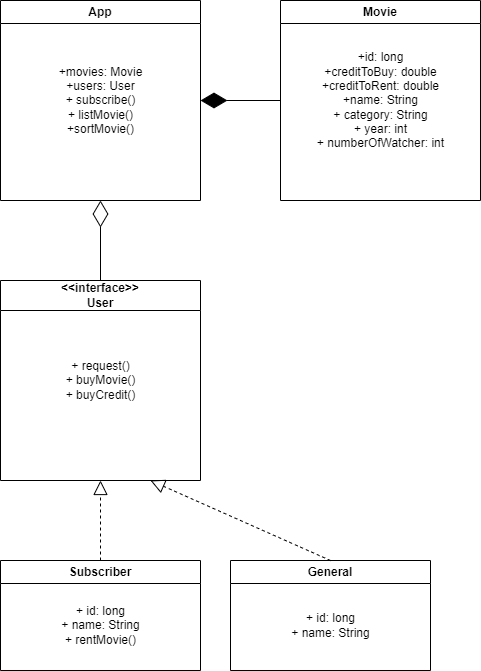

The diagram above was exported from draw.io. Its source (the exported page's mxGraphModel, read from the mxfile embedded in the PNG):
<mxGraphModel dx="1038" dy="547" grid="1" gridSize="10" guides="1" tooltips="1" connect="1" arrows="1" fold="1" page="1" pageScale="1" pageWidth="827" pageHeight="1169" math="0" shadow="0">
  <root>
    <mxCell id="0" />
    <mxCell id="1" parent="0" />
    <mxCell id="nlrRXR61VOkG4d7gIq_C-1" value="App" style="swimlane;whiteSpace=wrap;html=1;" vertex="1" parent="1">
      <mxGeometry x="40" y="40" width="200" height="200" as="geometry" />
    </mxCell>
    <mxCell id="nlrRXR61VOkG4d7gIq_C-13" value="+movies: Movie&lt;br&gt;+users: User&lt;br&gt;+ subscribe()&lt;br&gt;+ listMovie()&lt;br&gt;+sortMovie()" style="text;html=1;align=center;verticalAlign=middle;resizable=0;points=[];autosize=1;strokeColor=none;fillColor=none;" vertex="1" parent="nlrRXR61VOkG4d7gIq_C-1">
      <mxGeometry x="45" y="55" width="110" height="90" as="geometry" />
    </mxCell>
    <mxCell id="nlrRXR61VOkG4d7gIq_C-2" value="Movie" style="swimlane;whiteSpace=wrap;html=1;" vertex="1" parent="1">
      <mxGeometry x="320" y="40" width="200" height="200" as="geometry" />
    </mxCell>
    <mxCell id="nlrRXR61VOkG4d7gIq_C-14" value="+id: long&lt;br&gt;+creditToBuy: double&lt;br&gt;+creditToRent: double&lt;br&gt;+name: String&lt;br&gt;+ category: String&lt;br&gt;+ year: int&lt;br&gt;+ numberOfWatcher: int" style="text;html=1;align=center;verticalAlign=middle;resizable=0;points=[];autosize=1;strokeColor=none;fillColor=none;" vertex="1" parent="nlrRXR61VOkG4d7gIq_C-2">
      <mxGeometry x="25" y="45" width="150" height="110" as="geometry" />
    </mxCell>
    <mxCell id="nlrRXR61VOkG4d7gIq_C-4" value="Subscriber" style="swimlane;whiteSpace=wrap;html=1;" vertex="1" parent="1">
      <mxGeometry x="40" y="600" width="200" height="110" as="geometry" />
    </mxCell>
    <mxCell id="nlrRXR61VOkG4d7gIq_C-16" value="+ id: long&lt;br&gt;+ name: String&lt;br&gt;+ rentMovie()" style="text;html=1;align=center;verticalAlign=middle;resizable=0;points=[];autosize=1;strokeColor=none;fillColor=none;" vertex="1" parent="nlrRXR61VOkG4d7gIq_C-4">
      <mxGeometry x="50" y="35" width="100" height="60" as="geometry" />
    </mxCell>
    <mxCell id="nlrRXR61VOkG4d7gIq_C-5" value="General" style="swimlane;whiteSpace=wrap;html=1;" vertex="1" parent="1">
      <mxGeometry x="270" y="600" width="200" height="110" as="geometry" />
    </mxCell>
    <mxCell id="nlrRXR61VOkG4d7gIq_C-17" value="+ id: long&lt;br&gt;+ name: String" style="text;html=1;align=center;verticalAlign=middle;resizable=0;points=[];autosize=1;strokeColor=none;fillColor=none;" vertex="1" parent="nlrRXR61VOkG4d7gIq_C-5">
      <mxGeometry x="50" y="45" width="100" height="40" as="geometry" />
    </mxCell>
    <mxCell id="nlrRXR61VOkG4d7gIq_C-12" value="&amp;lt;&amp;lt;interface&amp;gt;&amp;gt;&lt;br&gt;User" style="swimlane;whiteSpace=wrap;html=1;startSize=30;" vertex="1" parent="1">
      <mxGeometry x="40" y="320" width="200" height="200" as="geometry">
        <mxRectangle x="160" y="270" width="120" height="40" as="alternateBounds" />
      </mxGeometry>
    </mxCell>
    <mxCell id="nlrRXR61VOkG4d7gIq_C-15" value="+ request()&lt;br&gt;+ buyMovie()&lt;br&gt;+ buyCredit()" style="text;html=1;align=center;verticalAlign=middle;resizable=0;points=[];autosize=1;strokeColor=none;fillColor=none;" vertex="1" parent="nlrRXR61VOkG4d7gIq_C-12">
      <mxGeometry x="55" y="70" width="90" height="60" as="geometry" />
    </mxCell>
    <mxCell id="nlrRXR61VOkG4d7gIq_C-19" value="" style="endArrow=block;dashed=1;endFill=0;endSize=12;html=1;rounded=0;exitX=0.5;exitY=0;exitDx=0;exitDy=0;entryX=0.5;entryY=1;entryDx=0;entryDy=0;" edge="1" parent="1" source="nlrRXR61VOkG4d7gIq_C-4" target="nlrRXR61VOkG4d7gIq_C-12">
      <mxGeometry width="160" relative="1" as="geometry">
        <mxPoint x="450" y="470" as="sourcePoint" />
        <mxPoint x="610" y="470" as="targetPoint" />
      </mxGeometry>
    </mxCell>
    <mxCell id="nlrRXR61VOkG4d7gIq_C-20" value="" style="endArrow=block;dashed=1;endFill=0;endSize=12;html=1;rounded=0;exitX=0.5;exitY=0;exitDx=0;exitDy=0;entryX=0.75;entryY=1;entryDx=0;entryDy=0;" edge="1" parent="1" source="nlrRXR61VOkG4d7gIq_C-5" target="nlrRXR61VOkG4d7gIq_C-12">
      <mxGeometry width="160" relative="1" as="geometry">
        <mxPoint x="450" y="470" as="sourcePoint" />
        <mxPoint x="610" y="470" as="targetPoint" />
      </mxGeometry>
    </mxCell>
    <mxCell id="nlrRXR61VOkG4d7gIq_C-21" value="" style="endArrow=diamondThin;endFill=1;endSize=24;html=1;rounded=0;entryX=1;entryY=0.5;entryDx=0;entryDy=0;exitX=0;exitY=0.5;exitDx=0;exitDy=0;" edge="1" parent="1" source="nlrRXR61VOkG4d7gIq_C-2" target="nlrRXR61VOkG4d7gIq_C-1">
      <mxGeometry width="160" relative="1" as="geometry">
        <mxPoint x="450" y="270" as="sourcePoint" />
        <mxPoint x="610" y="270" as="targetPoint" />
      </mxGeometry>
    </mxCell>
    <mxCell id="nlrRXR61VOkG4d7gIq_C-22" value="" style="endArrow=diamondThin;endFill=0;endSize=24;html=1;rounded=0;entryX=0.5;entryY=1;entryDx=0;entryDy=0;exitX=0.5;exitY=0;exitDx=0;exitDy=0;" edge="1" parent="1" source="nlrRXR61VOkG4d7gIq_C-12" target="nlrRXR61VOkG4d7gIq_C-1">
      <mxGeometry width="160" relative="1" as="geometry">
        <mxPoint x="450" y="270" as="sourcePoint" />
        <mxPoint x="610" y="270" as="targetPoint" />
      </mxGeometry>
    </mxCell>
  </root>
</mxGraphModel>